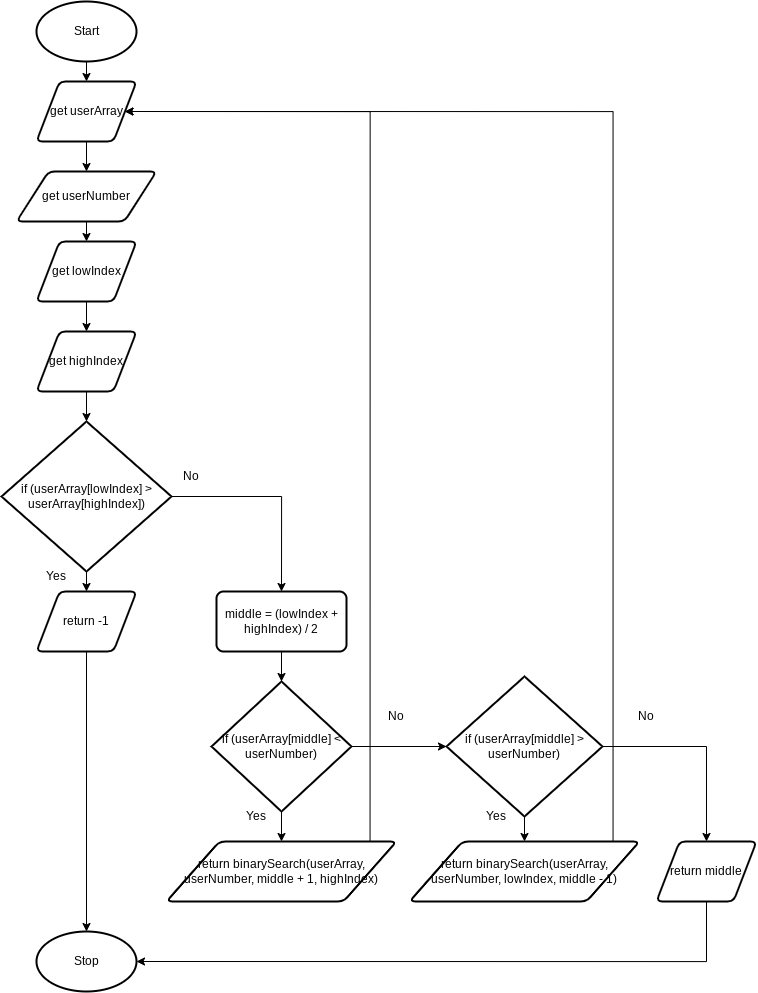

The diagram above was exported from draw.io. Its source (the exported page's mxGraphModel, read from the mxfile embedded in the PNG):
<mxGraphModel dx="444" dy="725" grid="1" gridSize="10" guides="1" tooltips="1" connect="1" arrows="1" fold="1" page="1" pageScale="1" pageWidth="827" pageHeight="1169" math="0" shadow="0">
  <root>
    <mxCell id="0" />
    <mxCell id="1" parent="0" />
    <mxCell id="7" style="edgeStyle=none;html=1;exitX=0.5;exitY=1;exitDx=0;exitDy=0;exitPerimeter=0;entryX=0.5;entryY=0;entryDx=0;entryDy=0;" edge="1" parent="1" source="2" target="3">
      <mxGeometry relative="1" as="geometry" />
    </mxCell>
    <mxCell id="2" value="Start" style="strokeWidth=2;html=1;shape=mxgraph.flowchart.start_1;whiteSpace=wrap;" vertex="1" parent="1">
      <mxGeometry x="90" y="10" width="100" height="60" as="geometry" />
    </mxCell>
    <mxCell id="8" style="edgeStyle=none;html=1;exitX=0.5;exitY=1;exitDx=0;exitDy=0;entryX=0.5;entryY=0;entryDx=0;entryDy=0;" edge="1" parent="1" source="3" target="4">
      <mxGeometry relative="1" as="geometry" />
    </mxCell>
    <mxCell id="3" value="get userArray" style="shape=parallelogram;html=1;strokeWidth=2;perimeter=parallelogramPerimeter;whiteSpace=wrap;rounded=1;arcSize=12;size=0.23;" vertex="1" parent="1">
      <mxGeometry x="90" y="90" width="100" height="60" as="geometry" />
    </mxCell>
    <mxCell id="9" style="edgeStyle=none;html=1;exitX=0.5;exitY=1;exitDx=0;exitDy=0;entryX=0.5;entryY=0;entryDx=0;entryDy=0;" edge="1" parent="1" source="4" target="5">
      <mxGeometry relative="1" as="geometry" />
    </mxCell>
    <mxCell id="4" value="get userNumber" style="shape=parallelogram;html=1;strokeWidth=2;perimeter=parallelogramPerimeter;whiteSpace=wrap;rounded=1;arcSize=12;size=0.23;" vertex="1" parent="1">
      <mxGeometry x="70" y="180" width="140" height="50" as="geometry" />
    </mxCell>
    <mxCell id="10" style="edgeStyle=none;html=1;exitX=0.5;exitY=1;exitDx=0;exitDy=0;entryX=0.5;entryY=0;entryDx=0;entryDy=0;" edge="1" parent="1" source="5" target="6">
      <mxGeometry relative="1" as="geometry" />
    </mxCell>
    <mxCell id="5" value="get lowIndex" style="shape=parallelogram;html=1;strokeWidth=2;perimeter=parallelogramPerimeter;whiteSpace=wrap;rounded=1;arcSize=12;size=0.23;" vertex="1" parent="1">
      <mxGeometry x="90" y="250" width="100" height="60" as="geometry" />
    </mxCell>
    <mxCell id="12" style="edgeStyle=none;html=1;exitX=0.5;exitY=1;exitDx=0;exitDy=0;entryX=0.5;entryY=0;entryDx=0;entryDy=0;entryPerimeter=0;" edge="1" parent="1" source="6" target="11">
      <mxGeometry relative="1" as="geometry" />
    </mxCell>
    <mxCell id="6" value="get highIndex" style="shape=parallelogram;html=1;strokeWidth=2;perimeter=parallelogramPerimeter;whiteSpace=wrap;rounded=1;arcSize=12;size=0.23;" vertex="1" parent="1">
      <mxGeometry x="90" y="340" width="100" height="60" as="geometry" />
    </mxCell>
    <mxCell id="14" style="edgeStyle=none;html=1;exitX=0.5;exitY=1;exitDx=0;exitDy=0;exitPerimeter=0;entryX=0.5;entryY=0;entryDx=0;entryDy=0;" edge="1" parent="1" source="11" target="13">
      <mxGeometry relative="1" as="geometry" />
    </mxCell>
    <mxCell id="18" style="edgeStyle=orthogonalEdgeStyle;rounded=0;html=1;exitX=1;exitY=0.5;exitDx=0;exitDy=0;exitPerimeter=0;entryX=0.5;entryY=0;entryDx=0;entryDy=0;" edge="1" parent="1" source="11" target="17">
      <mxGeometry relative="1" as="geometry" />
    </mxCell>
    <mxCell id="11" value="if (userArray[lowIndex] &amp;gt; userArray[highIndex])" style="strokeWidth=2;html=1;shape=mxgraph.flowchart.decision;whiteSpace=wrap;" vertex="1" parent="1">
      <mxGeometry x="55" y="430" width="170" height="150" as="geometry" />
    </mxCell>
    <mxCell id="33" style="edgeStyle=orthogonalEdgeStyle;rounded=0;html=1;exitX=0.5;exitY=1;exitDx=0;exitDy=0;entryX=0.5;entryY=0;entryDx=0;entryDy=0;entryPerimeter=0;" edge="1" parent="1" source="13" target="32">
      <mxGeometry relative="1" as="geometry" />
    </mxCell>
    <mxCell id="13" value="return -1" style="shape=parallelogram;html=1;strokeWidth=2;perimeter=parallelogramPerimeter;whiteSpace=wrap;rounded=1;arcSize=12;size=0.23;" vertex="1" parent="1">
      <mxGeometry x="90" y="600" width="100" height="60" as="geometry" />
    </mxCell>
    <mxCell id="20" style="edgeStyle=orthogonalEdgeStyle;rounded=0;html=1;exitX=0.5;exitY=1;exitDx=0;exitDy=0;entryX=0.5;entryY=0;entryDx=0;entryDy=0;entryPerimeter=0;" edge="1" parent="1" source="17" target="19">
      <mxGeometry relative="1" as="geometry" />
    </mxCell>
    <mxCell id="17" value="&lt;span&gt;middle = (lowIndex + highIndex) / 2&lt;/span&gt;" style="rounded=1;whiteSpace=wrap;html=1;absoluteArcSize=1;arcSize=14;strokeWidth=2;" vertex="1" parent="1">
      <mxGeometry x="270" y="600" width="130" height="60" as="geometry" />
    </mxCell>
    <mxCell id="22" style="edgeStyle=orthogonalEdgeStyle;rounded=0;html=1;exitX=0.5;exitY=1;exitDx=0;exitDy=0;exitPerimeter=0;entryX=0.5;entryY=0;entryDx=0;entryDy=0;" edge="1" parent="1" source="19" target="21">
      <mxGeometry relative="1" as="geometry" />
    </mxCell>
    <mxCell id="24" style="edgeStyle=orthogonalEdgeStyle;rounded=0;html=1;exitX=1;exitY=0.5;exitDx=0;exitDy=0;exitPerimeter=0;entryX=0;entryY=0.5;entryDx=0;entryDy=0;entryPerimeter=0;" edge="1" parent="1" source="19" target="23">
      <mxGeometry relative="1" as="geometry" />
    </mxCell>
    <mxCell id="19" value="if (userArray[middle] &amp;lt; userNumber)" style="strokeWidth=2;html=1;shape=mxgraph.flowchart.decision;whiteSpace=wrap;" vertex="1" parent="1">
      <mxGeometry x="265" y="690" width="140" height="130" as="geometry" />
    </mxCell>
    <mxCell id="31" style="edgeStyle=orthogonalEdgeStyle;rounded=0;html=1;exitX=1;exitY=0.5;exitDx=0;exitDy=0;entryX=1;entryY=0.5;entryDx=0;entryDy=0;" edge="1" parent="1" source="21" target="3">
      <mxGeometry relative="1" as="geometry">
        <Array as="points">
          <mxPoint x="424" y="120" />
        </Array>
      </mxGeometry>
    </mxCell>
    <mxCell id="21" value="return binarySearch(userArray, userNumber, middle + 1, highIndex)" style="shape=parallelogram;html=1;strokeWidth=2;perimeter=parallelogramPerimeter;whiteSpace=wrap;rounded=1;arcSize=12;size=0.23;" vertex="1" parent="1">
      <mxGeometry x="220" y="850" width="230" height="60" as="geometry" />
    </mxCell>
    <mxCell id="26" style="edgeStyle=orthogonalEdgeStyle;rounded=0;html=1;exitX=0.5;exitY=1;exitDx=0;exitDy=0;exitPerimeter=0;entryX=0.5;entryY=0;entryDx=0;entryDy=0;" edge="1" parent="1" source="23" target="25">
      <mxGeometry relative="1" as="geometry" />
    </mxCell>
    <mxCell id="28" style="edgeStyle=orthogonalEdgeStyle;rounded=0;html=1;exitX=1;exitY=0.5;exitDx=0;exitDy=0;exitPerimeter=0;entryX=0.5;entryY=0;entryDx=0;entryDy=0;" edge="1" parent="1" source="23" target="27">
      <mxGeometry relative="1" as="geometry" />
    </mxCell>
    <mxCell id="23" value="&lt;span&gt;if (userArray[middle] &amp;gt; userNumber)&lt;/span&gt;" style="strokeWidth=2;html=1;shape=mxgraph.flowchart.decision;whiteSpace=wrap;" vertex="1" parent="1">
      <mxGeometry x="500" y="685" width="156" height="140" as="geometry" />
    </mxCell>
    <mxCell id="30" style="edgeStyle=orthogonalEdgeStyle;rounded=0;html=1;exitX=1;exitY=0.5;exitDx=0;exitDy=0;entryX=1;entryY=0.5;entryDx=0;entryDy=0;" edge="1" parent="1" source="25" target="3">
      <mxGeometry relative="1" as="geometry">
        <Array as="points">
          <mxPoint x="667" y="120" />
        </Array>
      </mxGeometry>
    </mxCell>
    <mxCell id="25" value="return binarySearch(userArray, userNumber, lowIndex, middle - 1)" style="shape=parallelogram;html=1;strokeWidth=2;perimeter=parallelogramPerimeter;whiteSpace=wrap;rounded=1;arcSize=12;size=0.23;" vertex="1" parent="1">
      <mxGeometry x="463" y="850" width="230" height="60" as="geometry" />
    </mxCell>
    <mxCell id="34" style="edgeStyle=orthogonalEdgeStyle;rounded=0;html=1;exitX=0.5;exitY=1;exitDx=0;exitDy=0;entryX=1;entryY=0.5;entryDx=0;entryDy=0;entryPerimeter=0;" edge="1" parent="1" source="27" target="32">
      <mxGeometry relative="1" as="geometry" />
    </mxCell>
    <mxCell id="27" value="return middle" style="shape=parallelogram;html=1;strokeWidth=2;perimeter=parallelogramPerimeter;whiteSpace=wrap;rounded=1;arcSize=12;size=0.23;" vertex="1" parent="1">
      <mxGeometry x="710" y="850" width="100" height="60" as="geometry" />
    </mxCell>
    <mxCell id="32" value="Stop" style="strokeWidth=2;html=1;shape=mxgraph.flowchart.start_1;whiteSpace=wrap;" vertex="1" parent="1">
      <mxGeometry x="90" y="940" width="100" height="60" as="geometry" />
    </mxCell>
    <mxCell id="35" value="Yes" style="text;html=1;strokeColor=none;fillColor=none;align=center;verticalAlign=middle;whiteSpace=wrap;rounded=0;" vertex="1" parent="1">
      <mxGeometry x="90" y="570" width="40" height="30" as="geometry" />
    </mxCell>
    <mxCell id="36" value="No" style="text;html=1;strokeColor=none;fillColor=none;align=center;verticalAlign=middle;whiteSpace=wrap;rounded=0;" vertex="1" parent="1">
      <mxGeometry x="225" y="470" width="40" height="30" as="geometry" />
    </mxCell>
    <mxCell id="37" value="Yes" style="text;html=1;strokeColor=none;fillColor=none;align=center;verticalAlign=middle;whiteSpace=wrap;rounded=0;" vertex="1" parent="1">
      <mxGeometry x="290" y="810" width="40" height="30" as="geometry" />
    </mxCell>
    <mxCell id="38" value="Yes" style="text;html=1;strokeColor=none;fillColor=none;align=center;verticalAlign=middle;whiteSpace=wrap;rounded=0;" vertex="1" parent="1">
      <mxGeometry x="530" y="810" width="40" height="30" as="geometry" />
    </mxCell>
    <mxCell id="39" value="No&lt;span style=&quot;color: rgba(0 , 0 , 0 , 0) ; font-family: monospace ; font-size: 0px&quot;&gt;%3CmxGraphModel%3E%3Croot%3E%3CmxCell%20id%3D%220%22%2F%3E%3CmxCell%20id%3D%221%22%20parent%3D%220%22%2F%3E%3CmxCell%20id%3D%222%22%20value%3D%22Yes%22%20style%3D%22text%3Bhtml%3D1%3BstrokeColor%3Dnone%3BfillColor%3Dnone%3Balign%3Dcenter%3BverticalAlign%3Dmiddle%3BwhiteSpace%3Dwrap%3Brounded%3D0%3B%22%20vertex%3D%221%22%20parent%3D%221%22%3E%3CmxGeometry%20x%3D%22290%22%20y%3D%22810%22%20width%3D%2240%22%20height%3D%2230%22%20as%3D%22geometry%22%2F%3E%3C%2FmxCell%3E%3C%2Froot%3E%3C%2FmxGraphModel%3E&lt;/span&gt;" style="text;html=1;strokeColor=none;fillColor=none;align=center;verticalAlign=middle;whiteSpace=wrap;rounded=0;" vertex="1" parent="1">
      <mxGeometry x="430" y="710" width="40" height="30" as="geometry" />
    </mxCell>
    <mxCell id="41" value="No&lt;span style=&quot;color: rgba(0 , 0 , 0 , 0) ; font-family: monospace ; font-size: 0px&quot;&gt;%3CmxGraphModel%3E%3Croot%3E%3CmxCell%20id%3D%220%22%2F%3E%3CmxCell%20id%3D%221%22%20parent%3D%220%22%2F%3E%3CmxCell%20id%3D%222%22%20value%3D%22Yes%22%20style%3D%22text%3Bhtml%3D1%3BstrokeColor%3Dnone%3BfillColor%3Dnone%3Balign%3Dcenter%3BverticalAlign%3Dmiddle%3BwhiteSpace%3Dwrap%3Brounded%3D0%3B%22%20vertex%3D%221%22%20parent%3D%221%22%3E%3CmxGeometry%20x%3D%22290%22%20y%3D%22810%22%20width%3D%2240%22%20height%3D%2230%22%20as%3D%22geometry%22%2F%3E%3C%2FmxCell%3E%3C%2Froot%3E%3C%2FmxGraphModel%3E&lt;/span&gt;" style="text;html=1;strokeColor=none;fillColor=none;align=center;verticalAlign=middle;whiteSpace=wrap;rounded=0;" vertex="1" parent="1">
      <mxGeometry x="680" y="710" width="40" height="30" as="geometry" />
    </mxCell>
  </root>
</mxGraphModel>